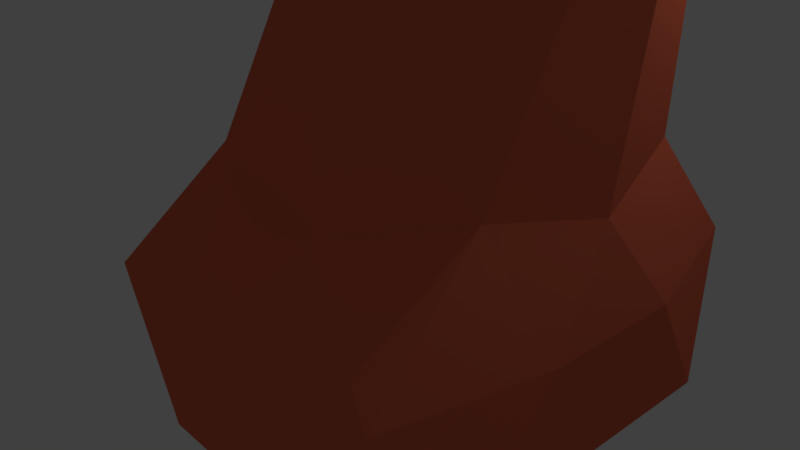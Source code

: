 # Source: rock3.blend  (saved by Blender 2.79.0; exported with 4.5.12 LTS)
import bpy
from mathutils import Matrix  # noqa: F401  (used for matrix-valued properties, if any)

bpy.ops.wm.read_factory_settings(use_empty=True)
scene = bpy.context.scene
scene.name = 'Scene'

# ---- collections
col_collection_1 = bpy.data.collections.new('Collection 1'); scene.collection.children.link(col_collection_1)

# ---- materials (node trees are filled in below, after node groups)
mat_material_002 = bpy.data.materials.new('Material.002')
mat_material_002.alpha_threshold = 0.0
mat_material_002.use_transparent_shadow = False
mat_material_002.diffuse_color = (0.8, 0.155, 0.08, 1.0)
mat_material_002.roughness = 0.5

# ---- material node trees

# ---- world
world_world = bpy.data.worlds.new('World'); scene.world = world_world
world_world.color = (0.05088, 0.05088, 0.05088)
world_world.use_sun_shadow = False
world_world.sun_shadow_jitter_overblur = 0.0
world_world.cycles.sampling_method = 'MANUAL'

# ---- cameras
cam_camera = bpy.data.cameras.new('Camera')
cam_camera.clip_end = 100.0
cam_camera.lens = 35.0
cam_camera.sensor_width = 32.0
cam_camera.sensor_height = 18.0
cam_camera.ortho_scale = 7.314
cam_camera.dof.focus_distance = 0.0
cam_camera.dof.aperture_fstop = 128.0

# ---- lights
light_lamp = bpy.data.lights.new('Lamp', 'POINT')
light_lamp.transmission_factor = 0.0
light_lamp.cutoff_distance = 30.0
light_lamp.energy = 100.0
light_lamp.shadow_buffer_clip_start = 1.001
light_lamp.shadow_soft_size = 0.1
light_lamp.shadow_maximum_resolution = 0.006
light_lamp.use_absolute_resolution = True

# ---- meshes
me_icosphere_001 = bpy.data.meshes.new('Icosphere.001')
me_icosphere_001.from_pydata([(0.0, 0.0, -1.0), (0.7236, -0.5257, -0.4472), (-0.2764, -0.8506, -0.4472), (-0.7605, -0.0008695, -0.3799), (-0.2764, 0.8506, -0.4472), (0.7197, 0.5231, -0.4448), (0.2208, -0.6641, 0.3294), (-0.5621, -0.4078, 0.3215), (-0.6155, 0.4472, 0.3804), (0.2097, 0.6065, 0.2956), (0.651, 0.01969, 0.32), (0.0, 0.052, 1.785), (-0.1625, -0.5, -0.8507), (0.4253, -0.309, -0.8507), (0.2629, -0.809, -0.5257), (0.7083, -0.0004075, -0.4377), (0.4253, 0.309, -0.8507), (-0.5257, 0.0, -0.8507), (-0.6882, -0.5, -0.5257), (-0.1625, 0.5, -0.8507), (-0.6819, 0.4956, -0.521), (0.2629, 0.809, -0.5257), (0.7054, -0.234, -0.0248), (0.7089, 0.3062, -0.04984), (0.0, -1.0, 0.0), (0.5878, -0.809, 0.0), (-0.7, -0.2333, -0.03189), (-0.5878, -0.809, 0.0), (-0.5878, 0.809, 0.0), (-0.7142, 0.3068, -0.05134), (0.5878, 0.809, 0.0), (-0.003842, 0.7634, -0.0433), (0.5452, -0.3818, 0.4004), (-0.1956, -0.6159, 0.3866), (-0.6255, 0.01572, 0.3881), (-0.2171, 0.5796, 0.3709), (0.5663, 0.4114, 0.4326), (0.06692, -0.5172, 1.079), (0.5252, 0.5371, 1.951), (-0.3936, -0.2928, 0.7995), (-0.418, 0.3036, 0.8377), (0.1172, 0.3931, 0.6856)], [], [(0, 13, 12), (1, 13, 15), (0, 12, 17), (0, 17, 19), (0, 19, 16), (1, 15, 22), (2, 14, 24), (3, 18, 26), (4, 20, 28), (5, 21, 30), (1, 22, 25), (2, 24, 27), (3, 26, 29), (4, 28, 31), (5, 30, 23), (6, 32, 37), (7, 33, 39), (8, 34, 40), (9, 35, 41), (10, 36, 38), (38, 41, 11), (38, 36, 41), (36, 9, 41), (41, 40, 11), (41, 35, 40), (35, 8, 40), (40, 39, 11), (40, 34, 39), (34, 7, 39), (39, 37, 11), (39, 33, 37), (33, 6, 37), (37, 38, 11), (37, 32, 38), (32, 10, 38), (23, 36, 10), (23, 30, 36), (30, 9, 36), (31, 35, 9), (31, 28, 35), (28, 8, 35), (29, 34, 8), (29, 26, 34), (26, 7, 34), (27, 33, 7), (27, 24, 33), (24, 6, 33), (25, 32, 6), (25, 22, 32), (22, 10, 32), (30, 31, 9), (30, 21, 31), (21, 4, 31), (28, 29, 8), (28, 20, 29), (20, 3, 29), (26, 27, 7), (26, 18, 27), (18, 2, 27), (24, 25, 6), (24, 14, 25), (14, 1, 25), (22, 23, 10), (22, 15, 23), (15, 5, 23), (16, 21, 5), (16, 19, 21), (19, 4, 21), (19, 20, 4), (19, 17, 20), (17, 3, 20), (17, 18, 3), (17, 12, 18), (12, 2, 18), (15, 16, 5), (15, 13, 16), (13, 0, 16), (12, 14, 2), (12, 13, 14), (13, 1, 14)])
me_icosphere_001.materials.append(mat_material_002)
me_icosphere_001.use_remesh_preserve_volume = False
me_icosphere_001.use_remesh_preserve_attributes = False
me_icosphere_001.use_mirror_vertex_groups = False
me_icosphere_001.update()

# ---- objects
ob_lamp = bpy.data.objects.new('Lamp', light_lamp)
ob_camera = bpy.data.objects.new('Camera', cam_camera)
ob_icosphere_001 = bpy.data.objects.new('Icosphere.001', me_icosphere_001)

# ---- transforms, parenting, visibility, modifiers, constraints
ob_lamp.location = (4.076, 1.005, 5.904)
ob_lamp.rotation_euler = (0.6503, 0.05522, 1.866)
ob_lamp.lock_rotations_4d = False
ob_lamp.empty_display_type = 'ARROWS'
ob_lamp.color = (0.0, 0.0, 0.0, 0.0)
ob_lamp.lineart.crease_threshold = 0.0
ob_camera.location = (7.481, -6.508, 5.344)
ob_camera.rotation_euler = (1.109, 0.0, 0.8149)
ob_camera.lock_rotations_4d = False
ob_camera.empty_display_type = 'ARROWS'
ob_camera.color = (0.0, 0.0, 0.0, 0.0)
ob_camera.display_type = 'WIRE'
ob_camera.lineart.crease_threshold = 0.0
ob_icosphere_001.location = (2.189, -1.098, 1.373)
ob_icosphere_001.scale = (2.916, 2.916, 2.916)
ob_icosphere_001.lineart.crease_threshold = 0.0

# ---- collection membership
col_collection_1.objects.link(ob_lamp)
col_collection_1.objects.link(ob_camera)
col_collection_1.objects.link(ob_icosphere_001)

# ---- scene / render settings (as saved in the file)
scene.camera = ob_camera
scene.frame_start = 1; scene.frame_end = 250; scene.frame_set(1)
scene.render.engine = 'BLENDER_EEVEE_NEXT'
scene.render.resolution_percentage = 50
scene.render.dither_intensity = 0.0
scene.cycles.use_denoising = False
scene.cycles.samples = 128
scene.cycles.sampling_pattern = 'TABULATED_SOBOL'
scene.cycles.use_adaptive_sampling = False
scene.cycles.use_light_tree = False
scene.cycles.blur_glossy = 0.0
scene.cycles.sample_clamp_indirect = 0.0
scene.view_settings.view_transform = 'Standard'
bpy.context.view_layer.update()
